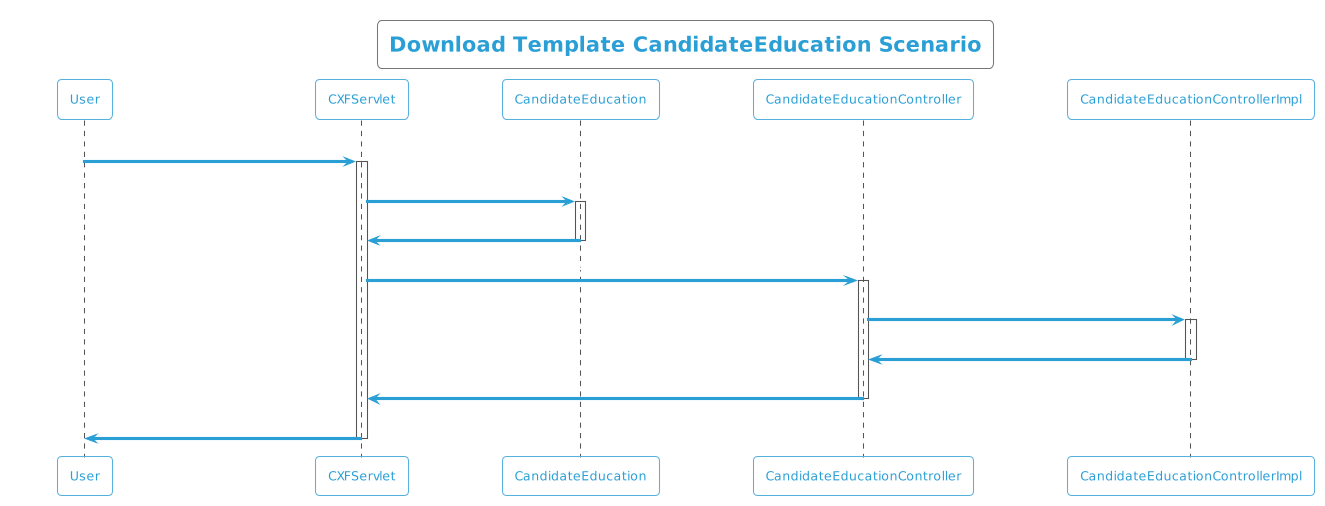

The diagram above was rendered by PlantUML. Its source (embedded in the PNG):
@startuml
!theme cyborg-outline
title  Download Template CandidateEducation Scenario
participant User
User -> CXFServlet: CandidateEducation
activate CXFServlet
CXFServlet -> CandidateEducation: << downloadTemplate >>
activate CandidateEducation
CandidateEducation -> CXFServlet: << instance >>
deactivate CandidateEducation
CXFServlet -> CandidateEducationController: downloadTemplate(:String fileName)
activate CandidateEducationController
CandidateEducationController -> CandidateEducationControllerImpl: ResponseBuilder(workbook,fileName)
activate CandidateEducationControllerImpl
CandidateEducationControllerImpl -> CandidateEducationController: response(:ResponseEntity)
deactivate CandidateEducationControllerImpl
CandidateEducationController -> CXFServlet: << CandidateEducation  >>
deactivate CandidateEducationController
CXFServlet -> User: marshalled CandidateEducation XML
deactivate CXFServlet
@enduml